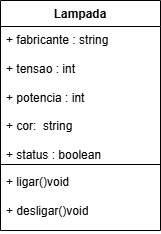

The diagram above was exported from draw.io. Its source (the exported page's mxGraphModel, read from the mxfile embedded in the PNG):
<mxGraphModel dx="1426" dy="785" grid="1" gridSize="10" guides="1" tooltips="1" connect="1" arrows="1" fold="1" page="1" pageScale="1" pageWidth="827" pageHeight="1169" math="0" shadow="0">
  <root>
    <mxCell id="0" />
    <mxCell id="1" parent="0" />
    <mxCell id="BaLDsyl9cmWWBUNYE3mk-3" value="Lampada&lt;div&gt;&lt;br&gt;&lt;/div&gt;" style="swimlane;fontStyle=1;align=center;verticalAlign=top;childLayout=stackLayout;horizontal=1;startSize=26;horizontalStack=0;resizeParent=1;resizeParentMax=0;resizeLast=0;collapsible=1;marginBottom=0;whiteSpace=wrap;html=1;rotation=0;" parent="1" vertex="1">
      <mxGeometry x="334" y="410" width="160" height="230" as="geometry" />
    </mxCell>
    <mxCell id="BaLDsyl9cmWWBUNYE3mk-4" value="+ fabricante : string&lt;div&gt;&lt;br&gt;&lt;/div&gt;&lt;div&gt;+ tensao : int&lt;/div&gt;&lt;div&gt;&lt;br&gt;&lt;/div&gt;&lt;div&gt;+ potencia : int&lt;/div&gt;&lt;div&gt;&lt;br&gt;&lt;/div&gt;&lt;div&gt;+ cor:&amp;nbsp; string&lt;/div&gt;&lt;div&gt;&lt;br&gt;&lt;/div&gt;&lt;div&gt;+ status : boolean&lt;/div&gt;" style="text;strokeColor=none;fillColor=none;align=left;verticalAlign=top;spacingLeft=4;spacingRight=4;overflow=hidden;rotatable=0;points=[[0,0.5],[1,0.5]];portConstraint=eastwest;whiteSpace=wrap;html=1;rotation=0;" parent="BaLDsyl9cmWWBUNYE3mk-3" vertex="1">
      <mxGeometry y="26" width="160" height="134" as="geometry" />
    </mxCell>
    <mxCell id="BaLDsyl9cmWWBUNYE3mk-5" value="" style="line;strokeWidth=1;fillColor=none;align=left;verticalAlign=middle;spacingTop=-1;spacingLeft=3;spacingRight=3;rotatable=0;labelPosition=right;points=[];portConstraint=eastwest;strokeColor=inherit;rotation=0;" parent="BaLDsyl9cmWWBUNYE3mk-3" vertex="1">
      <mxGeometry y="160" width="160" height="8" as="geometry" />
    </mxCell>
    <mxCell id="BaLDsyl9cmWWBUNYE3mk-6" value="+ ligar()void&lt;div&gt;&lt;br&gt;&lt;div&gt;+ desligar()void&lt;/div&gt;&lt;/div&gt;" style="text;strokeColor=none;fillColor=none;align=left;verticalAlign=top;spacingLeft=4;spacingRight=4;overflow=hidden;rotatable=0;points=[[0,0.5],[1,0.5]];portConstraint=eastwest;whiteSpace=wrap;html=1;rotation=0;" parent="BaLDsyl9cmWWBUNYE3mk-3" vertex="1">
      <mxGeometry y="168" width="160" height="62" as="geometry" />
    </mxCell>
  </root>
</mxGraphModel>